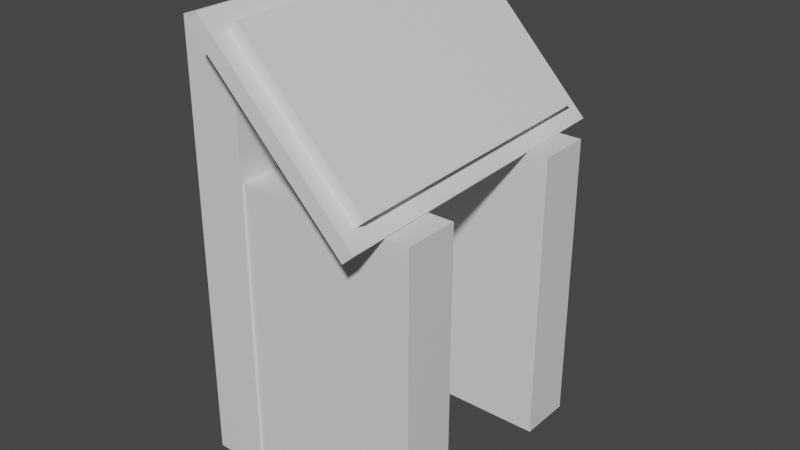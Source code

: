 # Source: mapstand.blend  (saved by Blender 2.93.20; exported with 4.5.12 LTS)
import bpy
from mathutils import Matrix  # noqa: F401  (used for matrix-valued properties, if any)

bpy.ops.wm.read_factory_settings(use_empty=True)
scene = bpy.context.scene
scene.name = 'Scene'

# ---- collections
col_collection = bpy.data.collections.new('Collection'); scene.collection.children.link(col_collection)

# ---- materials (node trees are filled in below, after node groups)
mat_material = bpy.data.materials.new('Material')
mat_material.alpha_threshold = 0.0
mat_material.use_transparent_shadow = False
mat_material.line_color = (0.0, 0.0, 0.0, 1.0)
mat_material_001 = bpy.data.materials.new('Material.001')
mat_material_001.alpha_threshold = 0.0
mat_material_001.use_transparent_shadow = False
mat_material_001.line_color = (0.0, 0.0, 0.0, 1.0)
mat_material_002 = bpy.data.materials.new('Material.002')
mat_material_002.alpha_threshold = 0.0
mat_material_002.use_transparent_shadow = False
mat_material_002.line_color = (0.0, 0.0, 0.0, 1.0)
mat_material_003 = bpy.data.materials.new('Material.003')
mat_material_003.alpha_threshold = 0.0
mat_material_003.use_transparent_shadow = False
mat_material_003.line_color = (0.0, 0.0, 0.0, 1.0)
mat_material_004 = bpy.data.materials.new('Material.004')
mat_material_004.alpha_threshold = 0.0
mat_material_004.use_transparent_shadow = False
mat_material_004.line_color = (0.0, 0.0, 0.0, 1.0)

# ---- material node trees
mat_material.use_nodes = True; mat_material.node_tree.nodes.clear()
_N = mat_material.node_tree.nodes; _L = mat_material.node_tree.links
n0 = _N.new('ShaderNodeOutputMaterial'); n0.name = 'Material Output'; n0.location = (300, 300)
n1 = _N.new('ShaderNodeBsdfPrincipled'); n1.name = 'Principled BSDF'; n1.location = (10, 300)
n1.distribution = 'GGX'
n1.subsurface_method = 'BURLEY'
n1.inputs[2].default_value = 0.4
n1.inputs[3].default_value = 1.45
n1.inputs[27].default_value = (0.0, 0.0, 0.0, 1.0)
n1.inputs[28].default_value = 1.0
_L.new(n1.outputs[0], n0.inputs[0])
n0.is_active_output = True
mat_material_001.use_nodes = True; mat_material_001.node_tree.nodes.clear()
_N = mat_material_001.node_tree.nodes; _L = mat_material_001.node_tree.links
n0 = _N.new('ShaderNodeOutputMaterial'); n0.name = 'Material Output'; n0.location = (300, 300)
n1 = _N.new('ShaderNodeBsdfPrincipled'); n1.name = 'Principled BSDF'; n1.location = (10, 300)
n1.distribution = 'GGX'
n1.subsurface_method = 'BURLEY'
n1.inputs[2].default_value = 0.4
n1.inputs[3].default_value = 1.45
n1.inputs[27].default_value = (0.0, 0.0, 0.0, 1.0)
n1.inputs[28].default_value = 1.0
_L.new(n1.outputs[0], n0.inputs[0])
n0.is_active_output = True
mat_material_002.use_nodes = True; mat_material_002.node_tree.nodes.clear()
_N = mat_material_002.node_tree.nodes; _L = mat_material_002.node_tree.links
n0 = _N.new('ShaderNodeOutputMaterial'); n0.name = 'Material Output'; n0.location = (300, 300)
n1 = _N.new('ShaderNodeBsdfPrincipled'); n1.name = 'Principled BSDF'; n1.location = (10, 300)
n1.distribution = 'GGX'
n1.subsurface_method = 'BURLEY'
n1.inputs[2].default_value = 0.4
n1.inputs[3].default_value = 1.45
n1.inputs[27].default_value = (0.0, 0.0, 0.0, 1.0)
n1.inputs[28].default_value = 1.0
_L.new(n1.outputs[0], n0.inputs[0])
n0.is_active_output = True
mat_material_003.use_nodes = True; mat_material_003.node_tree.nodes.clear()
_N = mat_material_003.node_tree.nodes; _L = mat_material_003.node_tree.links
n0 = _N.new('ShaderNodeOutputMaterial'); n0.name = 'Material Output'; n0.location = (300, 300)
n1 = _N.new('ShaderNodeBsdfPrincipled'); n1.name = 'Principled BSDF'; n1.location = (10, 300)
n1.distribution = 'GGX'
n1.subsurface_method = 'BURLEY'
n1.inputs[2].default_value = 0.4
n1.inputs[3].default_value = 1.45
n1.inputs[27].default_value = (0.0, 0.0, 0.0, 1.0)
n1.inputs[28].default_value = 1.0
_L.new(n1.outputs[0], n0.inputs[0])
n0.is_active_output = True
mat_material_004.use_nodes = True; mat_material_004.node_tree.nodes.clear()
_N = mat_material_004.node_tree.nodes; _L = mat_material_004.node_tree.links
n0 = _N.new('ShaderNodeOutputMaterial'); n0.name = 'Material Output'; n0.location = (300, 300)
n1 = _N.new('ShaderNodeBsdfPrincipled'); n1.name = 'Principled BSDF'; n1.location = (10, 300)
n1.distribution = 'GGX'
n1.subsurface_method = 'BURLEY'
n1.inputs[2].default_value = 0.4
n1.inputs[3].default_value = 1.45
n1.inputs[27].default_value = (0.0, 0.0, 0.0, 1.0)
n1.inputs[28].default_value = 1.0
_L.new(n1.outputs[0], n0.inputs[0])
n0.is_active_output = True

# ---- world
world_world = bpy.data.worlds.new('World'); scene.world = world_world
world_world.use_nodes = True; world_world.node_tree.nodes.clear()
_N = world_world.node_tree.nodes; _L = world_world.node_tree.links
n0 = _N.new('ShaderNodeOutputWorld'); n0.name = 'World Output'; n0.location = (300, 300)
n1 = _N.new('ShaderNodeBackground'); n1.name = 'Background'; n1.location = (10, 300)
n1.inputs[0].default_value = (0.05088, 0.05088, 0.05088, 1.0)
_L.new(n1.outputs[0], n0.inputs[0])
n0.is_active_output = True
world_world.color = (0.05088, 0.05088, 0.05088)
world_world.use_sun_shadow = False
world_world.sun_shadow_jitter_overblur = 0.0

# ---- meshes
me_cube = bpy.data.meshes.new('Cube')
me_cube.from_pydata([(1.0, 1.0, 1.0), (1.0, 1.0, -1.0), (1.0, -1.0, 1.0), (1.0, -1.0, -1.0), (-1.0, 1.0, 1.0), (-1.0, 1.0, -1.0), (-1.0, -1.0, 1.0), (-1.0, -1.0, -1.0)], [], [(0, 4, 6, 2), (3, 2, 6, 7), (7, 6, 4, 5), (5, 1, 3, 7), (1, 0, 2, 3), (5, 4, 0, 1)])
_uv = me_cube.uv_layers.new(name='UVMap')
_uv.uv.foreach_set('vector', [0.625, 0.5, 0.875, 0.5, 0.875, 0.75, 0.625, 0.75, 0.375, 0.75, 0.625, 0.75, 0.625, 1.0, 0.375, 1.0, 0.375, 0.0, 0.625, 0.0, 0.625, 0.25, 0.375, 0.25, 0.125, 0.5, 0.375, 0.5, 0.375, 0.75, 0.125, 0.75, 0.375, 0.5, 0.625, 0.5, 0.625, 0.75, 0.375, 0.75, 0.375, 0.25, 0.625, 0.25, 0.625, 0.5, 0.375, 0.5])
me_cube.materials.append(mat_material)
me_cube.use_remesh_preserve_volume = False
me_cube.use_remesh_preserve_attributes = False
me_cube.use_mirror_vertex_groups = False
me_cube.update()
me_cube_001 = bpy.data.meshes.new('Cube.001')
me_cube_001.from_pydata([(1.0, 1.0, 1.0), (1.0, 1.0, -1.0), (1.0, -1.0, 1.0), (1.0, -1.0, -1.0), (-1.0, 1.0, 1.0), (-1.0, 1.0, -1.0), (-1.0, -1.0, 1.0), (-1.0, -1.0, -1.0)], [], [(0, 4, 6, 2), (3, 2, 6, 7), (7, 6, 4, 5), (5, 1, 3, 7), (1, 0, 2, 3), (5, 4, 0, 1)])
_uv = me_cube_001.uv_layers.new(name='UVMap')
_uv.uv.foreach_set('vector', [0.625, 0.5, 0.875, 0.5, 0.875, 0.75, 0.625, 0.75, 0.375, 0.75, 0.625, 0.75, 0.625, 1.0, 0.375, 1.0, 0.375, 0.0, 0.625, 0.0, 0.625, 0.25, 0.375, 0.25, 0.125, 0.5, 0.375, 0.5, 0.375, 0.75, 0.125, 0.75, 0.375, 0.5, 0.625, 0.5, 0.625, 0.75, 0.375, 0.75, 0.375, 0.25, 0.625, 0.25, 0.625, 0.5, 0.375, 0.5])
me_cube_001.materials.append(mat_material_001)
me_cube_001.use_remesh_preserve_volume = False
me_cube_001.use_remesh_preserve_attributes = False
me_cube_001.use_mirror_vertex_groups = False
me_cube_001.update()
me_cube_002 = bpy.data.meshes.new('Cube.002')
me_cube_002.from_pydata([(1.0, 1.0, 1.0), (1.0, 1.0, -1.0), (1.0, -1.0, 1.0), (1.0, -1.0, -1.0), (-1.0, 1.0, 1.0), (-1.0, 1.0, -1.0), (-1.0, -1.0, 1.0), (-1.0, -1.0, -1.0)], [], [(0, 4, 6, 2), (3, 2, 6, 7), (7, 6, 4, 5), (5, 1, 3, 7), (1, 0, 2, 3), (5, 4, 0, 1)])
_uv = me_cube_002.uv_layers.new(name='UVMap')
_uv.uv.foreach_set('vector', [0.625, 0.5, 0.875, 0.5, 0.875, 0.75, 0.625, 0.75, 0.375, 0.75, 0.625, 0.75, 0.625, 1.0, 0.375, 1.0, 0.375, 0.0, 0.625, 0.0, 0.625, 0.25, 0.375, 0.25, 0.125, 0.5, 0.375, 0.5, 0.375, 0.75, 0.125, 0.75, 0.375, 0.5, 0.625, 0.5, 0.625, 0.75, 0.375, 0.75, 0.375, 0.25, 0.625, 0.25, 0.625, 0.5, 0.375, 0.5])
me_cube_002.materials.append(mat_material_002)
me_cube_002.use_remesh_preserve_volume = False
me_cube_002.use_remesh_preserve_attributes = False
me_cube_002.use_mirror_vertex_groups = False
me_cube_002.update()
me_cube_003 = bpy.data.meshes.new('Cube.003')
me_cube_003.from_pydata([(1.0, 1.0, 1.0), (1.0, 1.0, -1.0), (1.0, -1.0, 1.0), (1.0, -1.0, -1.0), (-1.0, 1.0, 1.0), (-1.0, 1.0, -1.0), (-1.0, -1.0, 1.0), (-1.0, -1.0, -1.0)], [], [(0, 4, 6, 2), (3, 2, 6, 7), (7, 6, 4, 5), (5, 1, 3, 7), (1, 0, 2, 3), (5, 4, 0, 1)])
_uv = me_cube_003.uv_layers.new(name='UVMap')
_uv.uv.foreach_set('vector', [0.625, 0.5, 0.875, 0.5, 0.875, 0.75, 0.625, 0.75, 0.375, 0.75, 0.625, 0.75, 0.625, 1.0, 0.375, 1.0, 0.375, 0.0, 0.625, 0.0, 0.625, 0.25, 0.375, 0.25, 0.125, 0.5, 0.375, 0.5, 0.375, 0.75, 0.125, 0.75, 0.375, 0.5, 0.625, 0.5, 0.625, 0.75, 0.375, 0.75, 0.375, 0.25, 0.625, 0.25, 0.625, 0.5, 0.375, 0.5])
me_cube_003.materials.append(mat_material_003)
me_cube_003.use_remesh_preserve_volume = False
me_cube_003.use_remesh_preserve_attributes = False
me_cube_003.use_mirror_vertex_groups = False
me_cube_003.update()
me_cube_004 = bpy.data.meshes.new('Cube.004')
me_cube_004.from_pydata([(1.0, 1.0, 1.0), (1.0, 1.0, -1.0), (1.0, -1.0, 1.0), (1.0, -1.0, -1.0), (-1.0, 1.0, 1.0), (-1.0, 1.0, -1.0), (-1.0, -1.0, 1.0), (-1.0, -1.0, -1.0)], [], [(0, 4, 6, 2), (3, 2, 6, 7), (7, 6, 4, 5), (5, 1, 3, 7), (1, 0, 2, 3), (5, 4, 0, 1)])
_uv = me_cube_004.uv_layers.new(name='UVMap')
_uv.uv.foreach_set('vector', [0.625, 0.5, 0.875, 0.5, 0.875, 0.75, 0.625, 0.75, 0.375, 0.75, 0.625, 0.75, 0.625, 1.0, 0.375, 1.0, 0.375, 0.0, 0.625, 0.0, 0.625, 0.25, 0.375, 0.25, 0.125, 0.5, 0.375, 0.5, 0.375, 0.75, 0.125, 0.75, 0.375, 0.5, 0.625, 0.5, 0.625, 0.75, 0.375, 0.75, 0.375, 0.25, 0.625, 0.25, 0.625, 0.5, 0.375, 0.5])
me_cube_004.materials.append(mat_material_004)
me_cube_004.use_remesh_preserve_volume = False
me_cube_004.use_remesh_preserve_attributes = False
me_cube_004.use_mirror_vertex_groups = False
me_cube_004.update()

# ---- objects
ob_cube = bpy.data.objects.new('Cube', me_cube)
ob_cube_001 = bpy.data.objects.new('Cube.001', me_cube_001)
ob_cube_002 = bpy.data.objects.new('Cube.002', me_cube_002)
ob_cube_003 = bpy.data.objects.new('Cube.003', me_cube_003)
ob_cube_004 = bpy.data.objects.new('Cube.004', me_cube_004)

# ---- transforms, parenting, visibility, modifiers, constraints
ob_cube.location = (-1.798, 0.0, 1.93)
ob_cube.scale = (0.3153, 1.494, 2.488)
ob_cube.lock_rotations_4d = False
ob_cube.empty_display_type = 'ARROWS'
ob_cube.lineart.crease_threshold = 0.0
ob_cube_001.location = (-0.4624, -1.153, 1.17)
ob_cube_001.rotation_euler = (0.0, -0.0, 1.571)
ob_cube_001.scale = (0.3153, 1.024, 1.705)
ob_cube_001.lock_rotations_4d = False
ob_cube_001.empty_display_type = 'ARROWS'
ob_cube_001.lineart.crease_threshold = 0.0
ob_cube_002.location = (-0.5992, 1.208, 1.17)
ob_cube_002.rotation_euler = (0.0, -0.0, 1.571)
ob_cube_002.scale = (0.3153, 1.024, 1.705)
ob_cube_002.lock_rotations_4d = False
ob_cube_002.empty_display_type = 'ARROWS'
ob_cube_002.lineart.crease_threshold = 0.0
ob_cube_003.location = (-0.6622, 0.02013, 3.727)
ob_cube_003.rotation_euler = (-1.576, -0.748, 0.0523)
ob_cube_003.scale = (0.08686, 1.227, 1.978)
ob_cube_003.lock_rotations_4d = False
ob_cube_003.empty_display_type = 'ARROWS'
ob_cube_003.lineart.crease_threshold = 0.0
ob_cube_004.location = (-0.5497, 0.02013, 3.809)
ob_cube_004.rotation_euler = (-1.576, -0.748, 0.0523)
ob_cube_004.scale = (0.07403, 1.013, 1.764)
ob_cube_004.lock_rotations_4d = False
ob_cube_004.empty_display_type = 'ARROWS'
ob_cube_004.lineart.crease_threshold = 0.0

# ---- collection membership
col_collection.objects.link(ob_cube)
col_collection.objects.link(ob_cube_001)
col_collection.objects.link(ob_cube_002)
col_collection.objects.link(ob_cube_003)
col_collection.objects.link(ob_cube_004)

# ---- scene / render settings (as saved in the file)
scene.frame_start = 1; scene.frame_end = 250; scene.frame_set(1)
scene.render.engine = 'BLENDER_EEVEE_NEXT'
scene.cycles.use_denoising = False
scene.cycles.samples = 128
scene.cycles.sampling_pattern = 'TABULATED_SOBOL'
scene.cycles.use_adaptive_sampling = False
scene.cycles.use_light_tree = False
scene.view_settings.view_transform = 'Filmic'
bpy.context.view_layer.update()

# ---- added for rendering (the .blend has no active camera and no usable light): camera, sun
cam_auto = bpy.data.cameras.new('AutoCamera')
cam_auto.lens = 50.0
cam_auto.sensor_width = 36.0
cam_auto.clip_end = 1000.0
ob_auto_camera = bpy.data.objects.new('AutoCamera', cam_auto)
scene.collection.objects.link(ob_auto_camera)
ob_auto_camera.location = (5.83089, -7.90813, 7.35302)
ob_auto_camera.rotation_euler = (1.09748, -7.21219e-08, 0.694738)
scene.camera = ob_auto_camera
light_auto_sun = bpy.data.lights.new('AutoSun', 'SUN')
light_auto_sun.energy = 3.0
light_auto_sun.angle = 0.0523599
ob_auto_sun = bpy.data.objects.new('AutoSun', light_auto_sun)
scene.collection.objects.link(ob_auto_sun)
ob_auto_sun.rotation_euler = (0.872665, 0.174533, 0.523599)
bpy.context.view_layer.update()
